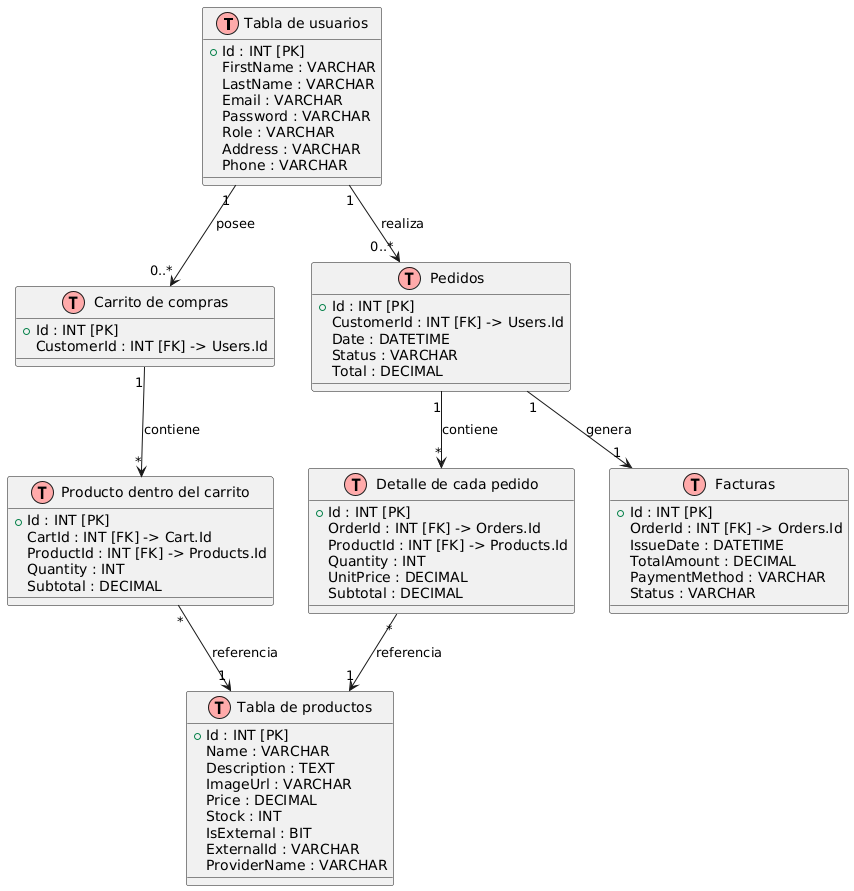

The diagram above was rendered by PlantUML. Its source (embedded in the PNG):
@startuml
!define Table(name,desc) class name as "desc" << (T,#FFAAAA) >>

' ==========================
'        USERS
' ==========================
Table(Users, "Tabla de usuarios") {
    +Id : INT [PK]
    FirstName : VARCHAR
    LastName : VARCHAR
    Email : VARCHAR
    Password : VARCHAR
    Role : VARCHAR
    Address : VARCHAR
    Phone : VARCHAR
}

' ==========================
'        PRODUCTS
' ==========================
Table(Products, "Tabla de productos") {
    +Id : INT [PK]
    Name : VARCHAR
    Description : TEXT
    ImageUrl : VARCHAR
    Price : DECIMAL
    Stock : INT
    IsExternal : BIT
    ExternalId : VARCHAR
    ProviderName : VARCHAR
}

' ==========================
'        CART
' ==========================
Table(Cart, "Carrito de compras") {
    +Id : INT [PK]
    CustomerId : INT [FK] -> Users.Id
}

Table(ItemCart, "Producto dentro del carrito") {
    +Id : INT [PK]
    CartId : INT [FK] -> Cart.Id
    ProductId : INT [FK] -> Products.Id
    Quantity : INT
    Subtotal : DECIMAL
}

' ==========================
'        ORDERS
' ==========================
Table(Orders, "Pedidos") {
    +Id : INT [PK]
    CustomerId : INT [FK] -> Users.Id
    Date : DATETIME
    Status : VARCHAR
    Total : DECIMAL
}

Table(OrderDetails, "Detalle de cada pedido") {
    +Id : INT [PK]
    OrderId : INT [FK] -> Orders.Id
    ProductId : INT [FK] -> Products.Id
    Quantity : INT
    UnitPrice : DECIMAL
    Subtotal : DECIMAL
}

' ==========================
'        INVOICE
' ==========================
Table(Invoices, "Facturas") {
    +Id : INT [PK]
    OrderId : INT [FK] -> Orders.Id
    IssueDate : DATETIME
    TotalAmount : DECIMAL
    PaymentMethod : VARCHAR
    Status : VARCHAR
}

' ==========================
'        RELACIONES
' ==========================
Users "1" --> "0..*" Cart : posee
Cart "1" --> "*" ItemCart : contiene
ItemCart "*" --> "1" Products : referencia
Users "1" --> "0..*" Orders : realiza
Orders "1" --> "*" OrderDetails : contiene
OrderDetails "*" --> "1" Products : referencia
Orders "1" --> "1" Invoices : genera
@enduml